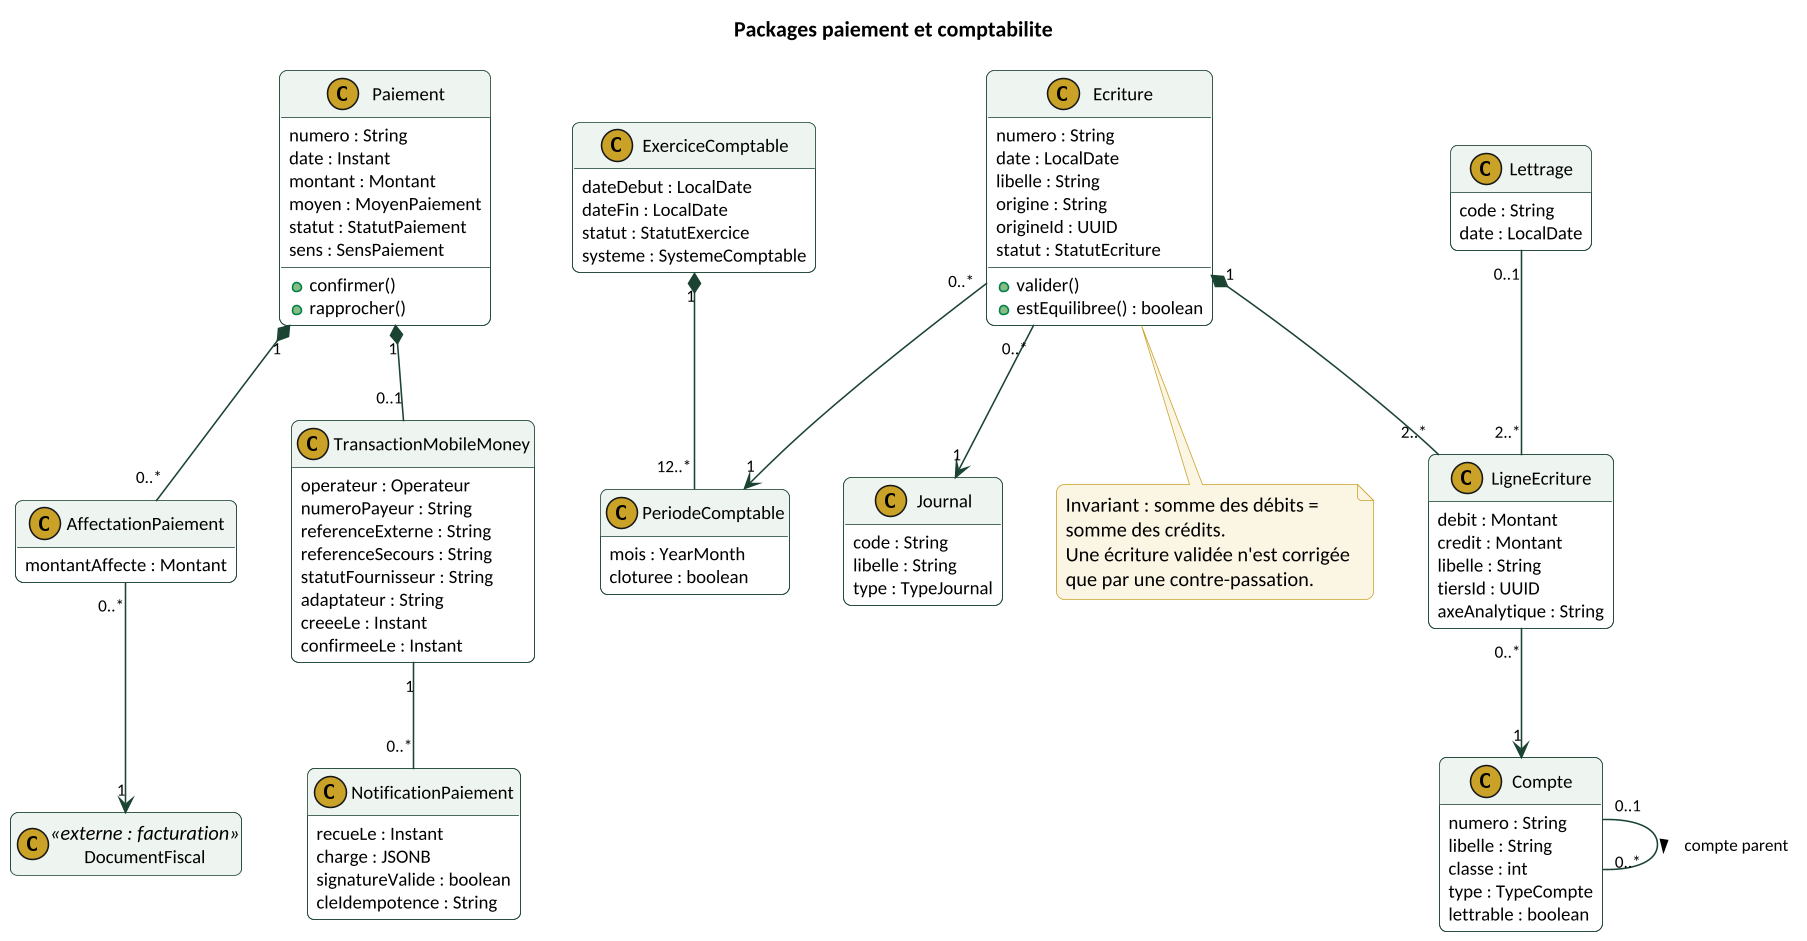

The diagram above was rendered by PlantUML. Its source (embedded in the PNG):
@startuml
skinparamlocked dpi 150
!include style.iuml
title Packages paiement et comptabilite

class Paiement {
  numero : String
  date : Instant
  montant : Montant
  moyen : MoyenPaiement
  statut : StatutPaiement
  sens : SensPaiement
  + confirmer()
  + rapprocher()
}
class AffectationPaiement {
  montantAffecte : Montant
}
class TransactionMobileMoney {
  operateur : Operateur
  numeroPayeur : String
  referenceExterne : String
  referenceSecours : String
  statutFournisseur : String
  adaptateur : String
  creeeLe : Instant
  confirmeeLe : Instant
}
class NotificationPaiement {
  recueLe : Instant
  charge : JSONB
  signatureValide : boolean
  cleIdempotence : String
}
class ExerciceComptable {
  dateDebut : LocalDate
  dateFin : LocalDate
  statut : StatutExercice
  systeme : SystemeComptable
}
class PeriodeComptable {
  mois : YearMonth
  cloturee : boolean
}
class Compte {
  numero : String
  libelle : String
  classe : int
  type : TypeCompte
  lettrable : boolean
}
class Journal {
  code : String
  libelle : String
  type : TypeJournal
}
class Ecriture {
  numero : String
  date : LocalDate
  libelle : String
  origine : String
  origineId : UUID
  statut : StatutEcriture
  + valider()
  + estEquilibree() : boolean
}
class LigneEcriture {
  debit : Montant
  credit : Montant
  libelle : String
  tiersId : UUID
  axeAnalytique : String
}
class Lettrage {
  code : String
  date : LocalDate
}

Paiement "1" *-- "0..*" AffectationPaiement
AffectationPaiement "0..*" --> "1" DocumentFiscal
Paiement "1" *-- "0..1" TransactionMobileMoney
TransactionMobileMoney "1" -- "0..*" NotificationPaiement
ExerciceComptable "1" *-- "12..*" PeriodeComptable
Ecriture "0..*" --> "1" Journal
Ecriture "0..*" --> "1" PeriodeComptable
Ecriture "1" *-- "2..*" LigneEcriture
LigneEcriture "0..*" --> "1" Compte
Lettrage "0..1" -- "2..*" LigneEcriture
Compte "0..1" -- "0..*" Compte : compte parent >
class DocumentFiscal <<externe : facturation>>
note bottom of Ecriture
  Invariant : somme des débits =
  somme des crédits.
  Une écriture validée n'est corrigée
  que par une contre-passation.
end note
@enduml